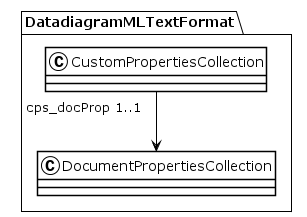

The diagram above was rendered by PlantUML. Its source (embedded in the PNG):
@startuml
!theme plain
package DatadiagramMLTextFormat {
class CustomPropertiesCollection {
}
CustomPropertiesCollection "cps_docProp 1..1" --> DocumentPropertiesCollection
class DocumentPropertiesCollection {
}
}
@enduml